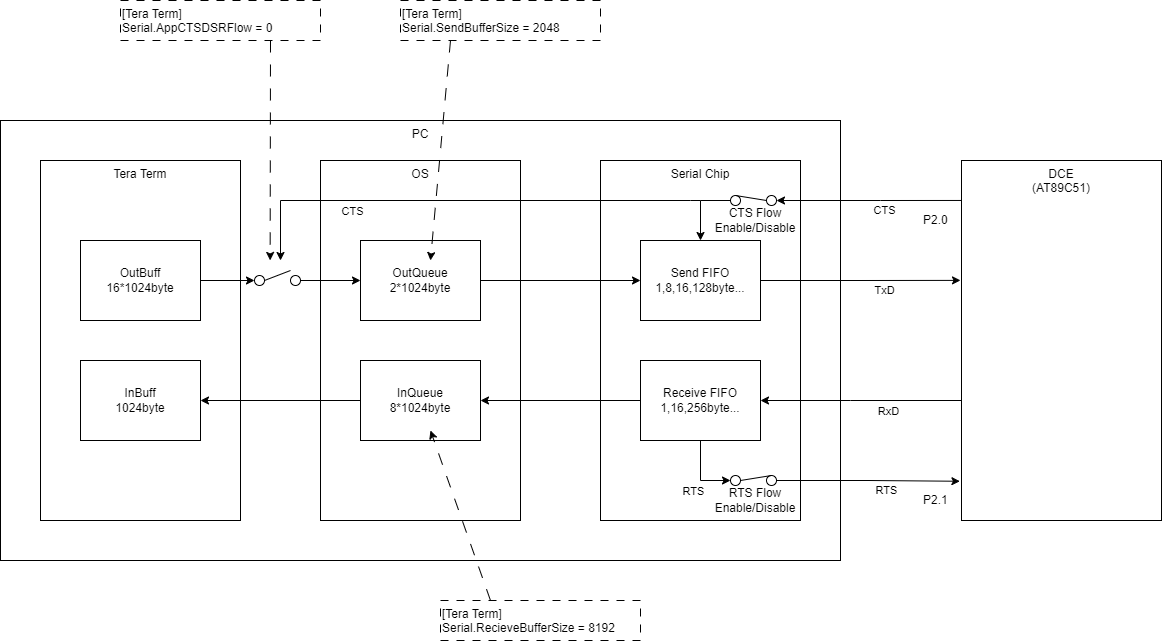

The diagram above was exported from draw.io. Its source (the exported page's mxGraphModel, read from the mxfile embedded in the PNG):
<mxGraphModel dx="1036" dy="1783" grid="1" gridSize="10" guides="1" tooltips="1" connect="1" arrows="1" fold="1" page="1" pageScale="1" pageWidth="827" pageHeight="1169" math="0" shadow="0">
  <root>
    <mxCell id="0" />
    <mxCell id="1" parent="0" />
    <mxCell id="ioeUskF0LvNoYCrA8RpN-43" value="PC" style="rounded=0;whiteSpace=wrap;html=1;verticalAlign=top;" parent="1" vertex="1">
      <mxGeometry x="80" y="80" width="840" height="440" as="geometry" />
    </mxCell>
    <mxCell id="ioeUskF0LvNoYCrA8RpN-16" value="Serial Chip" style="rounded=0;whiteSpace=wrap;html=1;verticalAlign=top;" parent="1" vertex="1">
      <mxGeometry x="680" y="120" width="200" height="360" as="geometry" />
    </mxCell>
    <mxCell id="ioeUskF0LvNoYCrA8RpN-15" value="OS" style="rounded=0;whiteSpace=wrap;html=1;verticalAlign=top;" parent="1" vertex="1">
      <mxGeometry x="400" y="120" width="200" height="360" as="geometry" />
    </mxCell>
    <mxCell id="ioeUskF0LvNoYCrA8RpN-7" value="Tera Term" style="rounded=0;whiteSpace=wrap;html=1;verticalAlign=top;" parent="1" vertex="1">
      <mxGeometry x="120" y="120" width="200" height="360" as="geometry" />
    </mxCell>
    <mxCell id="ioeUskF0LvNoYCrA8RpN-8" style="edgeStyle=orthogonalEdgeStyle;rounded=0;orthogonalLoop=1;jettySize=auto;html=1;entryX=0;entryY=0.5;entryDx=0;entryDy=0;" parent="1" source="ioeUskF0LvNoYCrA8RpN-1" target="ioeUskF0LvNoYCrA8RpN-9" edge="1">
      <mxGeometry relative="1" as="geometry">
        <mxPoint x="340" y="240" as="targetPoint" />
      </mxGeometry>
    </mxCell>
    <mxCell id="ioeUskF0LvNoYCrA8RpN-1" value="OutBuff&lt;br&gt;16*1024byte" style="rounded=0;whiteSpace=wrap;html=1;" parent="1" vertex="1">
      <mxGeometry x="160" y="200" width="120" height="80" as="geometry" />
    </mxCell>
    <mxCell id="ioeUskF0LvNoYCrA8RpN-14" style="edgeStyle=orthogonalEdgeStyle;rounded=0;orthogonalLoop=1;jettySize=auto;html=1;entryX=0;entryY=0.5;entryDx=0;entryDy=0;" parent="1" source="ioeUskF0LvNoYCrA8RpN-2" target="ioeUskF0LvNoYCrA8RpN-3" edge="1">
      <mxGeometry relative="1" as="geometry" />
    </mxCell>
    <mxCell id="ioeUskF0LvNoYCrA8RpN-2" value="OutQueue&lt;br&gt;2*1024byte" style="rounded=0;whiteSpace=wrap;html=1;" parent="1" vertex="1">
      <mxGeometry x="440" y="200" width="120" height="80" as="geometry" />
    </mxCell>
    <mxCell id="ioeUskF0LvNoYCrA8RpN-19" style="edgeStyle=orthogonalEdgeStyle;rounded=0;orthogonalLoop=1;jettySize=auto;html=1;entryX=-0.005;entryY=0.333;entryDx=0;entryDy=0;entryPerimeter=0;" parent="1" source="ioeUskF0LvNoYCrA8RpN-3" target="ioeUskF0LvNoYCrA8RpN-17" edge="1">
      <mxGeometry relative="1" as="geometry">
        <mxPoint x="1000" y="240" as="targetPoint" />
      </mxGeometry>
    </mxCell>
    <mxCell id="ioeUskF0LvNoYCrA8RpN-20" value="TxD" style="edgeLabel;html=1;align=center;verticalAlign=middle;resizable=0;points=[];" parent="ioeUskF0LvNoYCrA8RpN-19" vertex="1" connectable="0">
      <mxGeometry x="0.2034" y="1" relative="1" as="geometry">
        <mxPoint x="4" y="11" as="offset" />
      </mxGeometry>
    </mxCell>
    <mxCell id="ioeUskF0LvNoYCrA8RpN-3" value="Send FIFO&lt;br&gt;1,8,16,128byte..." style="rounded=0;whiteSpace=wrap;html=1;" parent="1" vertex="1">
      <mxGeometry x="720" y="200" width="120" height="80" as="geometry" />
    </mxCell>
    <mxCell id="ioeUskF0LvNoYCrA8RpN-26" style="edgeStyle=orthogonalEdgeStyle;rounded=0;orthogonalLoop=1;jettySize=auto;html=1;exitX=0.5;exitY=1;exitDx=0;exitDy=0;entryX=0;entryY=0.5;entryDx=0;entryDy=0;" parent="1" source="ioeUskF0LvNoYCrA8RpN-4" target="ioeUskF0LvNoYCrA8RpN-35" edge="1">
      <mxGeometry relative="1" as="geometry">
        <mxPoint x="770" y="410" as="sourcePoint" />
        <mxPoint x="810" y="436" as="targetPoint" />
        <Array as="points">
          <mxPoint x="780" y="440" />
        </Array>
      </mxGeometry>
    </mxCell>
    <mxCell id="ioeUskF0LvNoYCrA8RpN-27" value="RTS" style="edgeLabel;html=1;align=center;verticalAlign=middle;resizable=0;points=[];" parent="ioeUskF0LvNoYCrA8RpN-26" vertex="1" connectable="0">
      <mxGeometry x="0.6012" relative="1" as="geometry">
        <mxPoint x="-24" y="10" as="offset" />
      </mxGeometry>
    </mxCell>
    <mxCell id="ioeUskF0LvNoYCrA8RpN-28" style="edgeStyle=orthogonalEdgeStyle;rounded=0;orthogonalLoop=1;jettySize=auto;html=1;" parent="1" source="ioeUskF0LvNoYCrA8RpN-4" target="ioeUskF0LvNoYCrA8RpN-5" edge="1">
      <mxGeometry relative="1" as="geometry" />
    </mxCell>
    <mxCell id="ioeUskF0LvNoYCrA8RpN-4" value="Receive FIFO&lt;br&gt;1,16,256byte..." style="rounded=0;whiteSpace=wrap;html=1;" parent="1" vertex="1">
      <mxGeometry x="720" y="320" width="120" height="80" as="geometry" />
    </mxCell>
    <mxCell id="ioeUskF0LvNoYCrA8RpN-29" style="edgeStyle=orthogonalEdgeStyle;rounded=0;orthogonalLoop=1;jettySize=auto;html=1;entryX=1;entryY=0.5;entryDx=0;entryDy=0;" parent="1" source="ioeUskF0LvNoYCrA8RpN-5" target="ioeUskF0LvNoYCrA8RpN-6" edge="1">
      <mxGeometry relative="1" as="geometry" />
    </mxCell>
    <mxCell id="ioeUskF0LvNoYCrA8RpN-5" value="InQueue&lt;br&gt;8*1024byte" style="rounded=0;whiteSpace=wrap;html=1;" parent="1" vertex="1">
      <mxGeometry x="440" y="320" width="120" height="80" as="geometry" />
    </mxCell>
    <mxCell id="ioeUskF0LvNoYCrA8RpN-6" value="InBuff&lt;br&gt;1024byte" style="rounded=0;whiteSpace=wrap;html=1;" parent="1" vertex="1">
      <mxGeometry x="160" y="320" width="120" height="80" as="geometry" />
    </mxCell>
    <mxCell id="ioeUskF0LvNoYCrA8RpN-9" value="" style="ellipse;whiteSpace=wrap;html=1;aspect=fixed;direction=east;" parent="1" vertex="1">
      <mxGeometry x="334" y="235" width="10" height="10" as="geometry" />
    </mxCell>
    <mxCell id="ioeUskF0LvNoYCrA8RpN-13" style="edgeStyle=orthogonalEdgeStyle;rounded=0;orthogonalLoop=1;jettySize=auto;html=1;entryX=0;entryY=0.5;entryDx=0;entryDy=0;" parent="1" source="ioeUskF0LvNoYCrA8RpN-11" target="ioeUskF0LvNoYCrA8RpN-2" edge="1">
      <mxGeometry relative="1" as="geometry" />
    </mxCell>
    <mxCell id="ioeUskF0LvNoYCrA8RpN-11" value="" style="ellipse;whiteSpace=wrap;html=1;aspect=fixed;direction=east;" parent="1" vertex="1">
      <mxGeometry x="370" y="235" width="10" height="10" as="geometry" />
    </mxCell>
    <mxCell id="ioeUskF0LvNoYCrA8RpN-12" value="" style="endArrow=none;html=1;rounded=0;exitX=1;exitY=0.5;exitDx=0;exitDy=0;" parent="1" source="ioeUskF0LvNoYCrA8RpN-9" edge="1">
      <mxGeometry width="50" height="50" relative="1" as="geometry">
        <mxPoint x="350" y="300" as="sourcePoint" />
        <mxPoint x="370" y="230" as="targetPoint" />
      </mxGeometry>
    </mxCell>
    <mxCell id="ioeUskF0LvNoYCrA8RpN-18" value="CTS" style="edgeStyle=orthogonalEdgeStyle;rounded=0;orthogonalLoop=1;jettySize=auto;html=1;exitX=0;exitY=0.111;exitDx=0;exitDy=0;exitPerimeter=0;entryX=1;entryY=0.5;entryDx=0;entryDy=0;" parent="1" source="ioeUskF0LvNoYCrA8RpN-17" target="ioeUskF0LvNoYCrA8RpN-31" edge="1">
      <mxGeometry x="-0.1667" y="10" relative="1" as="geometry">
        <mxPoint x="920" y="140" as="targetPoint" />
        <Array as="points">
          <mxPoint x="960" y="160" />
        </Array>
        <mxPoint as="offset" />
      </mxGeometry>
    </mxCell>
    <mxCell id="ioeUskF0LvNoYCrA8RpN-21" style="edgeStyle=orthogonalEdgeStyle;rounded=0;orthogonalLoop=1;jettySize=auto;html=1;" parent="1" edge="1">
      <mxGeometry relative="1" as="geometry">
        <mxPoint x="360" y="220" as="targetPoint" />
        <mxPoint x="780" y="160" as="sourcePoint" />
        <Array as="points">
          <mxPoint x="770" y="160" />
          <mxPoint x="360" y="160" />
        </Array>
      </mxGeometry>
    </mxCell>
    <mxCell id="ioeUskF0LvNoYCrA8RpN-22" value="CTS" style="edgeLabel;html=1;align=center;verticalAlign=middle;resizable=0;points=[];" parent="ioeUskF0LvNoYCrA8RpN-21" vertex="1" connectable="0">
      <mxGeometry x="-0.2155" y="-2" relative="1" as="geometry">
        <mxPoint x="-161" y="12" as="offset" />
      </mxGeometry>
    </mxCell>
    <mxCell id="ioeUskF0LvNoYCrA8RpN-23" style="edgeStyle=orthogonalEdgeStyle;rounded=0;orthogonalLoop=1;jettySize=auto;html=1;" parent="1" source="ioeUskF0LvNoYCrA8RpN-17" target="ioeUskF0LvNoYCrA8RpN-4" edge="1">
      <mxGeometry relative="1" as="geometry">
        <Array as="points">
          <mxPoint x="930" y="360" />
          <mxPoint x="930" y="360" />
        </Array>
      </mxGeometry>
    </mxCell>
    <mxCell id="ioeUskF0LvNoYCrA8RpN-24" value="RxD" style="edgeLabel;html=1;align=center;verticalAlign=middle;resizable=0;points=[];" parent="ioeUskF0LvNoYCrA8RpN-23" vertex="1" connectable="0">
      <mxGeometry x="-0.3197" y="2" relative="1" as="geometry">
        <mxPoint x="-6" y="8" as="offset" />
      </mxGeometry>
    </mxCell>
    <mxCell id="ioeUskF0LvNoYCrA8RpN-17" value="DCE&lt;br&gt;(AT89C51)" style="rounded=0;whiteSpace=wrap;html=1;verticalAlign=top;" parent="1" vertex="1">
      <mxGeometry x="1041" y="120" width="200" height="360" as="geometry" />
    </mxCell>
    <mxCell id="ioeUskF0LvNoYCrA8RpN-33" style="edgeStyle=orthogonalEdgeStyle;rounded=0;orthogonalLoop=1;jettySize=auto;html=1;entryX=0.5;entryY=0;entryDx=0;entryDy=0;" parent="1" source="ioeUskF0LvNoYCrA8RpN-30" target="ioeUskF0LvNoYCrA8RpN-3" edge="1">
      <mxGeometry relative="1" as="geometry">
        <Array as="points">
          <mxPoint x="780" y="160" />
        </Array>
      </mxGeometry>
    </mxCell>
    <mxCell id="ioeUskF0LvNoYCrA8RpN-30" value="" style="ellipse;whiteSpace=wrap;html=1;aspect=fixed;direction=east;" parent="1" vertex="1">
      <mxGeometry x="810" y="155" width="10" height="10" as="geometry" />
    </mxCell>
    <mxCell id="ioeUskF0LvNoYCrA8RpN-31" value="" style="ellipse;whiteSpace=wrap;html=1;aspect=fixed;direction=east;" parent="1" vertex="1">
      <mxGeometry x="846" y="155" width="10" height="10" as="geometry" />
    </mxCell>
    <mxCell id="ioeUskF0LvNoYCrA8RpN-32" value="" style="endArrow=none;html=1;rounded=0;exitX=0;exitY=0.5;exitDx=0;exitDy=0;entryX=0.5;entryY=0;entryDx=0;entryDy=0;" parent="1" source="ioeUskF0LvNoYCrA8RpN-31" target="ioeUskF0LvNoYCrA8RpN-30" edge="1">
      <mxGeometry width="50" height="50" relative="1" as="geometry">
        <mxPoint x="826" y="230" as="sourcePoint" />
        <mxPoint x="846" y="160" as="targetPoint" />
      </mxGeometry>
    </mxCell>
    <mxCell id="ioeUskF0LvNoYCrA8RpN-34" value="CTS Flow Enable/Disable" style="text;html=1;strokeColor=none;fillColor=none;align=center;verticalAlign=middle;whiteSpace=wrap;rounded=0;" parent="1" vertex="1">
      <mxGeometry x="790" y="165" width="90" height="30" as="geometry" />
    </mxCell>
    <mxCell id="ioeUskF0LvNoYCrA8RpN-35" value="" style="ellipse;whiteSpace=wrap;html=1;aspect=fixed;direction=east;" parent="1" vertex="1">
      <mxGeometry x="810" y="435" width="10" height="10" as="geometry" />
    </mxCell>
    <mxCell id="ioeUskF0LvNoYCrA8RpN-38" style="edgeStyle=orthogonalEdgeStyle;rounded=0;orthogonalLoop=1;jettySize=auto;html=1;entryX=-0.008;entryY=0.891;entryDx=0;entryDy=0;entryPerimeter=0;" parent="1" source="ioeUskF0LvNoYCrA8RpN-36" target="ioeUskF0LvNoYCrA8RpN-17" edge="1">
      <mxGeometry relative="1" as="geometry" />
    </mxCell>
    <mxCell id="ioeUskF0LvNoYCrA8RpN-39" value="RTS" style="edgeLabel;html=1;align=center;verticalAlign=middle;resizable=0;points=[];" parent="ioeUskF0LvNoYCrA8RpN-38" vertex="1" connectable="0">
      <mxGeometry x="0.2357" relative="1" as="geometry">
        <mxPoint x="-4" y="9" as="offset" />
      </mxGeometry>
    </mxCell>
    <mxCell id="ioeUskF0LvNoYCrA8RpN-36" value="" style="ellipse;whiteSpace=wrap;html=1;aspect=fixed;direction=east;" parent="1" vertex="1">
      <mxGeometry x="846" y="435" width="10" height="10" as="geometry" />
    </mxCell>
    <mxCell id="ioeUskF0LvNoYCrA8RpN-37" value="" style="endArrow=none;html=1;rounded=0;exitX=1;exitY=0.5;exitDx=0;exitDy=0;entryX=0.5;entryY=0;entryDx=0;entryDy=0;" parent="1" source="ioeUskF0LvNoYCrA8RpN-35" target="ioeUskF0LvNoYCrA8RpN-36" edge="1">
      <mxGeometry width="50" height="50" relative="1" as="geometry">
        <mxPoint x="826" y="500" as="sourcePoint" />
        <mxPoint x="846" y="430" as="targetPoint" />
      </mxGeometry>
    </mxCell>
    <mxCell id="ioeUskF0LvNoYCrA8RpN-40" value="RTS Flow Enable/Disable" style="text;html=1;strokeColor=none;fillColor=none;align=center;verticalAlign=middle;whiteSpace=wrap;rounded=0;" parent="1" vertex="1">
      <mxGeometry x="790" y="445" width="90" height="30" as="geometry" />
    </mxCell>
    <mxCell id="ioeUskF0LvNoYCrA8RpN-41" value="P2.1" style="text;html=1;strokeColor=none;fillColor=none;align=left;verticalAlign=middle;whiteSpace=wrap;rounded=0;" parent="1" vertex="1">
      <mxGeometry x="1001" y="445" width="60" height="30" as="geometry" />
    </mxCell>
    <mxCell id="ioeUskF0LvNoYCrA8RpN-42" value="P2.0" style="text;html=1;strokeColor=none;fillColor=none;align=left;verticalAlign=middle;whiteSpace=wrap;rounded=0;" parent="1" vertex="1">
      <mxGeometry x="1001" y="165" width="60" height="30" as="geometry" />
    </mxCell>
    <mxCell id="ZjZdz6X47dBz3Dx1Ca9F-4" style="rounded=0;orthogonalLoop=1;jettySize=auto;html=1;exitX=0.75;exitY=1;exitDx=0;exitDy=0;entryX=0.321;entryY=0.318;entryDx=0;entryDy=0;entryPerimeter=0;dashed=1;dashPattern=12 12;" parent="1" source="ZjZdz6X47dBz3Dx1Ca9F-2" target="ioeUskF0LvNoYCrA8RpN-43" edge="1">
      <mxGeometry relative="1" as="geometry">
        <mxPoint x="260" y="40" as="targetPoint" />
      </mxGeometry>
    </mxCell>
    <mxCell id="ZjZdz6X47dBz3Dx1Ca9F-2" value="[Tera Term]&lt;br style=&quot;border-color: var(--border-color);&quot;&gt;&lt;div style=&quot;border-color: var(--border-color);&quot;&gt;&lt;span style=&quot;border-color: var(--border-color); background-color: initial;&quot;&gt;Serial.AppCTSDSRFlow = 0&lt;/span&gt;&lt;/div&gt;" style="text;html=1;strokeColor=default;fillColor=none;align=left;verticalAlign=top;whiteSpace=wrap;rounded=0;dashed=1;dashPattern=8 8;" parent="1" vertex="1">
      <mxGeometry x="200" y="-40" width="200" height="40" as="geometry" />
    </mxCell>
    <mxCell id="ZjZdz6X47dBz3Dx1Ca9F-6" value="&lt;div&gt;[Tera Term]&lt;/div&gt;&lt;div&gt;Serial.SendBufferSize = 2048&lt;/div&gt;" style="text;html=1;strokeColor=default;fillColor=none;align=left;verticalAlign=top;whiteSpace=wrap;rounded=0;dashed=1;dashPattern=8 8;" parent="1" vertex="1">
      <mxGeometry x="480" y="-40" width="200" height="40" as="geometry" />
    </mxCell>
    <mxCell id="ZjZdz6X47dBz3Dx1Ca9F-7" style="rounded=0;orthogonalLoop=1;jettySize=auto;html=1;exitX=0.25;exitY=1;exitDx=0;exitDy=0;entryX=0.583;entryY=0.25;entryDx=0;entryDy=0;entryPerimeter=0;dashed=1;dashPattern=12 12;" parent="1" source="ZjZdz6X47dBz3Dx1Ca9F-6" target="ioeUskF0LvNoYCrA8RpN-2" edge="1">
      <mxGeometry relative="1" as="geometry">
        <mxPoint x="359.6399999999999" y="229.91999999999985" as="targetPoint" />
        <mxPoint x="306.5" y="20" as="sourcePoint" />
      </mxGeometry>
    </mxCell>
    <mxCell id="ZjZdz6X47dBz3Dx1Ca9F-8" value="&lt;div&gt;[Tera Term]&lt;/div&gt;&lt;div&gt;Serial.RecieveBufferSize = 8192&lt;/div&gt;" style="text;html=1;strokeColor=default;fillColor=none;align=left;verticalAlign=top;whiteSpace=wrap;rounded=0;dashed=1;dashPattern=8 8;" parent="1" vertex="1">
      <mxGeometry x="520" y="560" width="200" height="40" as="geometry" />
    </mxCell>
    <mxCell id="ZjZdz6X47dBz3Dx1Ca9F-9" style="rounded=0;orthogonalLoop=1;jettySize=auto;html=1;exitX=0.25;exitY=0;exitDx=0;exitDy=0;entryX=0.583;entryY=0.875;entryDx=0;entryDy=0;entryPerimeter=0;dashed=1;dashPattern=12 12;" parent="1" source="ZjZdz6X47dBz3Dx1Ca9F-8" target="ioeUskF0LvNoYCrA8RpN-5" edge="1">
      <mxGeometry relative="1" as="geometry">
        <mxPoint x="519.9599999999998" y="230" as="targetPoint" />
        <mxPoint x="537.5" y="10" as="sourcePoint" />
      </mxGeometry>
    </mxCell>
  </root>
</mxGraphModel>